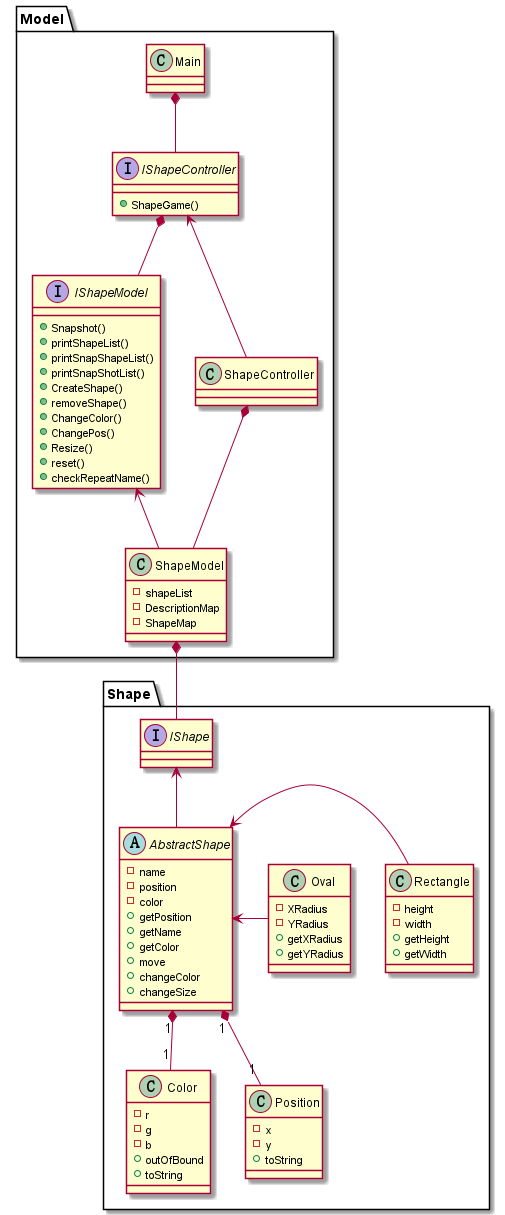

The diagram above was rendered by PlantUML. Its source (embedded in the PNG):
@startuml
'https://plantuml.com/class-diagram

package "Shape" {
interface IShape
abstract class AbstractShape
class Oval
class Rectangle
class Color
class Position
}

package "Model" {
interface IShapeModel
class ShapeModel
interface IShapeController
class ShapeController
class Main
}

IShape <-- AbstractShape
AbstractShape <- Rectangle
AbstractShape <- Oval
AbstractShape "1" *-- "1" Position
AbstractShape "1" *-- "1" Color

IShapeModel <-- ShapeModel
IShapeController <-- ShapeController
Main *-- IShapeController
IShapeController *-- IShapeModel
ShapeController *-- ShapeModel

ShapeModel *-- IShape

abstract class AbstractShape {
- name
- position
- color
+ getPosition
+ getName
+ getColor
+ move
+ changeColor
+ changeSize
}

class Color {
- r
- g
- b
+ outOfBound
+ toString
}

class Position {
- x
- y
+ toString
}

class Oval {
- XRadius
- YRadius
+ getXRadius
+ getYRadius
}

class Rectangle {
- height
- width
+ getHeight
+ getWidth
}

interface IShapeModel {
+ Snapshot()
+ printShapeList()
+ printSnapShapeList()
+ printSnapShotList()
+ CreateShape()
+ removeShape()
+ ChangeColor()
+ ChangePos()
+ Resize()
+ reset()
+ checkRepeatName()
}

class ShapeModel {
- shapeList
- DescriptionMap
- ShapeMap
}

interface IShapeController {
+ ShapeGame()
}
@enduml